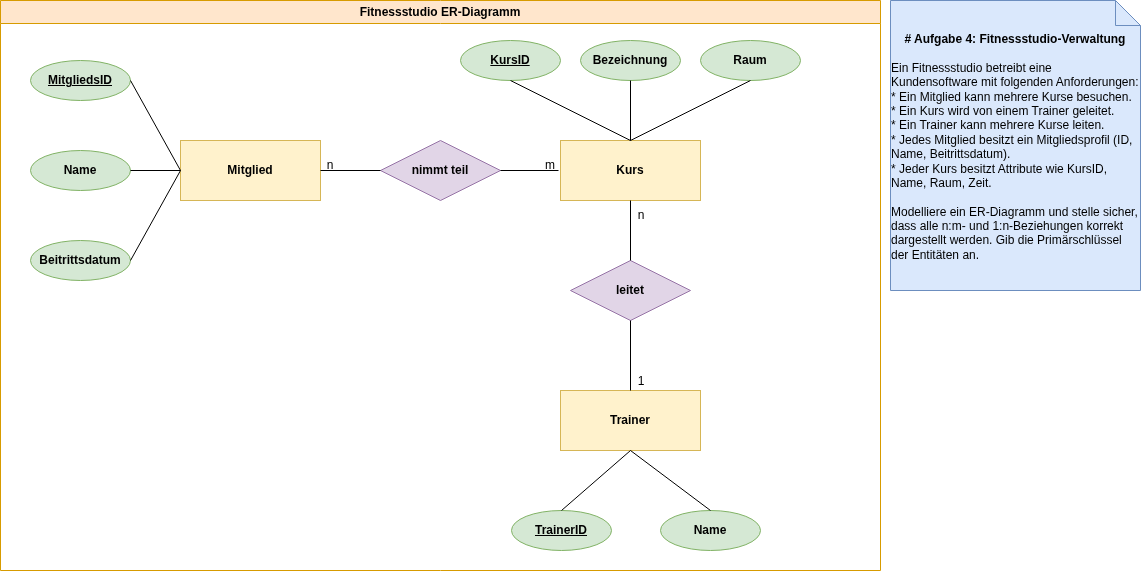

The diagram above was exported from draw.io. Its source (the exported page's mxGraphModel, read from the mxfile embedded in the PNG):
<mxGraphModel dx="2251" dy="837" grid="1" gridSize="10" guides="1" tooltips="1" connect="1" arrows="1" fold="1" page="1" pageScale="1" pageWidth="827" pageHeight="1169" math="0" shadow="0">
  <root>
    <mxCell id="0" />
    <mxCell id="1" parent="0" />
    <mxCell id="Dk36MoI9mi1UDb7i2JSW-1" parent="1" style="shape=note2;boundedLbl=1;whiteSpace=wrap;html=1;size=25;verticalAlign=top;align=center;fillColor=#dae8fc;strokeColor=#6c8ebf;" value="&lt;div&gt;&lt;b&gt;# Aufgabe 4: Fitnessstudio-Verwaltung&lt;/b&gt;&lt;/div&gt;&lt;div&gt;&lt;br&gt;&lt;/div&gt;&lt;div style=&quot;text-align: left;&quot;&gt;Ein Fitnessstudio betreibt eine Kundensoftware mit folgenden Anforderungen:&lt;/div&gt;&lt;div style=&quot;text-align: left;&quot;&gt;* Ein Mitglied kann mehrere Kurse besuchen.&lt;/div&gt;&lt;div style=&quot;text-align: left;&quot;&gt;* Ein Kurs wird von einem Trainer geleitet.&lt;/div&gt;&lt;div style=&quot;text-align: left;&quot;&gt;* Ein Trainer kann mehrere Kurse leiten.&lt;/div&gt;&lt;div style=&quot;text-align: left;&quot;&gt;* Jedes Mitglied besitzt ein Mitgliedsprofil (ID, Name, Beitrittsdatum).&lt;/div&gt;&lt;div style=&quot;text-align: left;&quot;&gt;* Jeder Kurs besitzt Attribute wie KursID, Name, Raum, Zeit.&lt;/div&gt;&lt;div style=&quot;text-align: left;&quot;&gt;&lt;br&gt;&lt;/div&gt;&lt;div style=&quot;text-align: left;&quot;&gt;Modelliere ein ER-Diagramm und stelle sicher, dass alle n:m- und 1:n-Beziehungen korrekt dargestellt werden. Gib die Primärschlüssel der Entitäten an.&lt;/div&gt;" vertex="1">
      <mxGeometry height="290" width="250" x="640" as="geometry" />
    </mxCell>
    <mxCell id="Dk36MoI9mi1UDb7i2JSW-2" parent="1" style="whiteSpace=wrap;html=1;align=center;fillColor=#fff2cc;strokeColor=#d6b656;" value="&lt;b&gt;Mitglied&lt;/b&gt;" vertex="1">
      <mxGeometry height="60" width="140" x="-70" y="140" as="geometry" />
    </mxCell>
    <mxCell id="Dk36MoI9mi1UDb7i2JSW-3" parent="1" style="ellipse;whiteSpace=wrap;html=1;align=center;fontStyle=4;strokeColor=#82b366;verticalAlign=middle;fontFamily=Helvetica;fontSize=12;fillColor=#d5e8d4;" value="&lt;b&gt;MitgliedsID&lt;/b&gt;" vertex="1">
      <mxGeometry height="40" width="100" x="-220" y="60" as="geometry" />
    </mxCell>
    <mxCell id="Dk36MoI9mi1UDb7i2JSW-5" parent="1" style="ellipse;whiteSpace=wrap;html=1;align=center;strokeColor=#82b366;verticalAlign=middle;fontFamily=Helvetica;fontSize=12;fontColor=default;fontStyle=0;fillColor=#d5e8d4;" value="&lt;b&gt;Name&lt;/b&gt;" vertex="1">
      <mxGeometry height="40" width="100" x="410" y="510" as="geometry" />
    </mxCell>
    <mxCell id="Dk36MoI9mi1UDb7i2JSW-6" parent="1" style="whiteSpace=wrap;html=1;align=center;fillColor=#fff2cc;strokeColor=#d6b656;" value="&lt;b&gt;Kurs&lt;/b&gt;" vertex="1">
      <mxGeometry height="60" width="140" x="310" y="140" as="geometry" />
    </mxCell>
    <mxCell id="Dk36MoI9mi1UDb7i2JSW-7" parent="1" style="whiteSpace=wrap;html=1;align=center;fillColor=#fff2cc;strokeColor=#d6b656;" value="&lt;b&gt;Trainer&lt;/b&gt;" vertex="1">
      <mxGeometry height="60" width="140" x="310" y="390" as="geometry" />
    </mxCell>
    <mxCell id="Dk36MoI9mi1UDb7i2JSW-8" parent="1" style="shape=rhombus;perimeter=rhombusPerimeter;whiteSpace=wrap;html=1;align=center;strokeColor=#9673a6;verticalAlign=middle;fontFamily=Helvetica;fontSize=12;fontStyle=0;fillColor=#e1d5e7;" value="&lt;b&gt;leitet&lt;/b&gt;" vertex="1">
      <mxGeometry height="60" width="120" x="320" y="260" as="geometry" />
    </mxCell>
    <mxCell id="Dk36MoI9mi1UDb7i2JSW-9" parent="1" style="ellipse;whiteSpace=wrap;html=1;align=center;fontStyle=4;strokeColor=#82b366;verticalAlign=middle;fontFamily=Helvetica;fontSize=12;fillColor=#d5e8d4;" value="&lt;b&gt;KursID&lt;/b&gt;" vertex="1">
      <mxGeometry height="40" width="100" x="210" y="40" as="geometry" />
    </mxCell>
    <mxCell id="Dk36MoI9mi1UDb7i2JSW-10" edge="1" parent="1" source="Dk36MoI9mi1UDb7i2JSW-7" style="endArrow=none;html=1;rounded=0;fontFamily=Helvetica;fontSize=12;fontColor=default;fontStyle=4;exitX=0.5;exitY=0;exitDx=0;exitDy=0;entryX=0.5;entryY=1;entryDx=0;entryDy=0;" target="Dk36MoI9mi1UDb7i2JSW-8" value="">
      <mxGeometry height="50" relative="1" width="50" as="geometry">
        <mxPoint x="500" y="390" as="sourcePoint" />
        <mxPoint x="550" y="340" as="targetPoint" />
      </mxGeometry>
    </mxCell>
    <mxCell id="Dk36MoI9mi1UDb7i2JSW-11" edge="1" parent="1" source="Dk36MoI9mi1UDb7i2JSW-8" style="endArrow=none;html=1;rounded=0;fontFamily=Helvetica;fontSize=12;fontColor=default;fontStyle=4;exitX=0.5;exitY=0;exitDx=0;exitDy=0;entryX=0.5;entryY=1;entryDx=0;entryDy=0;" target="Dk36MoI9mi1UDb7i2JSW-6" value="">
      <mxGeometry height="50" relative="1" width="50" as="geometry">
        <mxPoint x="530" y="280" as="sourcePoint" />
        <mxPoint x="580" y="230" as="targetPoint" />
      </mxGeometry>
    </mxCell>
    <mxCell id="Dk36MoI9mi1UDb7i2JSW-12" parent="1" style="text;html=1;whiteSpace=wrap;strokeColor=none;fillColor=none;align=center;verticalAlign=middle;rounded=0;fontFamily=Helvetica;fontSize=12;fontColor=default;fontStyle=0;" value="1" vertex="1">
      <mxGeometry height="30" width="60" x="361" y="366" as="geometry" />
    </mxCell>
    <mxCell id="Dk36MoI9mi1UDb7i2JSW-13" parent="1" style="text;html=1;whiteSpace=wrap;strokeColor=none;fillColor=none;align=center;verticalAlign=middle;rounded=0;fontFamily=Helvetica;fontSize=12;fontColor=default;fontStyle=0;" value="n" vertex="1">
      <mxGeometry height="30" width="60" x="361" y="200" as="geometry" />
    </mxCell>
    <mxCell id="Dk36MoI9mi1UDb7i2JSW-14" parent="1" style="shape=rhombus;perimeter=rhombusPerimeter;whiteSpace=wrap;html=1;align=center;strokeColor=#9673a6;verticalAlign=middle;fontFamily=Helvetica;fontSize=12;fontStyle=0;fillColor=#e1d5e7;" value="&lt;b&gt;nimmt teil&lt;/b&gt;" vertex="1">
      <mxGeometry height="60" width="120" x="130" y="140" as="geometry" />
    </mxCell>
    <mxCell id="Dk36MoI9mi1UDb7i2JSW-15" edge="1" parent="1" source="Dk36MoI9mi1UDb7i2JSW-2" style="endArrow=none;html=1;rounded=0;fontFamily=Helvetica;fontSize=12;fontColor=default;fontStyle=4;exitX=1;exitY=0.5;exitDx=0;exitDy=0;" target="Dk36MoI9mi1UDb7i2JSW-14" value="">
      <mxGeometry height="50" relative="1" width="50" as="geometry">
        <mxPoint x="110" y="310" as="sourcePoint" />
        <mxPoint x="160" y="260" as="targetPoint" />
      </mxGeometry>
    </mxCell>
    <mxCell id="Dk36MoI9mi1UDb7i2JSW-16" edge="1" parent="1" source="Dk36MoI9mi1UDb7i2JSW-14" style="endArrow=none;html=1;rounded=0;fontFamily=Helvetica;fontSize=12;fontColor=default;fontStyle=4;exitX=1;exitY=0.5;exitDx=0;exitDy=0;" value="">
      <mxGeometry height="50" relative="1" width="50" as="geometry">
        <mxPoint x="220" y="310" as="sourcePoint" />
        <mxPoint x="308" y="170" as="targetPoint" />
      </mxGeometry>
    </mxCell>
    <mxCell id="Dk36MoI9mi1UDb7i2JSW-17" parent="1" style="text;html=1;whiteSpace=wrap;strokeColor=none;fillColor=none;align=center;verticalAlign=middle;rounded=0;fontFamily=Helvetica;fontSize=12;fontColor=default;fontStyle=0;" value="n" vertex="1">
      <mxGeometry height="30" width="60" x="50" y="150" as="geometry" />
    </mxCell>
    <mxCell id="Dk36MoI9mi1UDb7i2JSW-18" parent="1" style="text;html=1;whiteSpace=wrap;strokeColor=none;fillColor=none;align=center;verticalAlign=middle;rounded=0;fontFamily=Helvetica;fontSize=12;fontColor=default;fontStyle=0;" value="m" vertex="1">
      <mxGeometry height="30" width="60" x="270" y="150" as="geometry" />
    </mxCell>
    <mxCell id="Dk36MoI9mi1UDb7i2JSW-19" parent="1" style="ellipse;whiteSpace=wrap;html=1;align=center;strokeColor=#82b366;verticalAlign=middle;fontFamily=Helvetica;fontSize=12;fontColor=default;fontStyle=0;fillColor=#d5e8d4;" value="&lt;b&gt;Name&lt;/b&gt;" vertex="1">
      <mxGeometry height="40" width="100" x="-220" y="150" as="geometry" />
    </mxCell>
    <mxCell id="Dk36MoI9mi1UDb7i2JSW-20" parent="1" style="ellipse;whiteSpace=wrap;html=1;align=center;strokeColor=#82b366;verticalAlign=middle;fontFamily=Helvetica;fontSize=12;fontColor=default;fontStyle=0;fillColor=#d5e8d4;" value="&lt;b&gt;Beitrittsdatum&lt;/b&gt;" vertex="1">
      <mxGeometry height="40" width="100" x="-220" y="240" as="geometry" />
    </mxCell>
    <mxCell id="Dk36MoI9mi1UDb7i2JSW-21" edge="1" parent="1" source="Dk36MoI9mi1UDb7i2JSW-20" style="endArrow=none;html=1;rounded=0;fontFamily=Helvetica;fontSize=12;fontColor=default;fontStyle=4;entryX=0;entryY=0.5;entryDx=0;entryDy=0;exitX=1;exitY=0.5;exitDx=0;exitDy=0;" target="Dk36MoI9mi1UDb7i2JSW-2" value="">
      <mxGeometry height="50" relative="1" width="50" as="geometry">
        <mxPoint x="-90" y="340" as="sourcePoint" />
        <mxPoint x="-40" y="290" as="targetPoint" />
      </mxGeometry>
    </mxCell>
    <mxCell id="Dk36MoI9mi1UDb7i2JSW-22" edge="1" parent="1" source="Dk36MoI9mi1UDb7i2JSW-19" style="endArrow=none;html=1;rounded=0;fontFamily=Helvetica;fontSize=12;fontColor=default;fontStyle=4;exitX=1;exitY=0.5;exitDx=0;exitDy=0;entryX=0;entryY=0.5;entryDx=0;entryDy=0;" target="Dk36MoI9mi1UDb7i2JSW-2" value="">
      <mxGeometry height="50" relative="1" width="50" as="geometry">
        <mxPoint x="-30" y="330" as="sourcePoint" />
        <mxPoint x="20" y="280" as="targetPoint" />
      </mxGeometry>
    </mxCell>
    <mxCell id="Dk36MoI9mi1UDb7i2JSW-23" edge="1" parent="1" source="Dk36MoI9mi1UDb7i2JSW-3" style="endArrow=none;html=1;rounded=0;fontFamily=Helvetica;fontSize=12;fontColor=default;fontStyle=4;exitX=1;exitY=0.5;exitDx=0;exitDy=0;entryX=0;entryY=0.5;entryDx=0;entryDy=0;" target="Dk36MoI9mi1UDb7i2JSW-2" value="">
      <mxGeometry height="50" relative="1" width="50" as="geometry">
        <mxPoint x="-100" y="90" as="sourcePoint" />
        <mxPoint x="-50" y="40" as="targetPoint" />
      </mxGeometry>
    </mxCell>
    <mxCell id="Dk36MoI9mi1UDb7i2JSW-24" parent="1" style="ellipse;whiteSpace=wrap;html=1;align=center;strokeColor=#82b366;verticalAlign=middle;fontFamily=Helvetica;fontSize=12;fontColor=default;fontStyle=0;fillColor=#d5e8d4;" value="&lt;b&gt;Bezeichnung&lt;/b&gt;" vertex="1">
      <mxGeometry height="40" width="100" x="330" y="40" as="geometry" />
    </mxCell>
    <mxCell id="Dk36MoI9mi1UDb7i2JSW-25" parent="1" style="ellipse;whiteSpace=wrap;html=1;align=center;strokeColor=#82b366;verticalAlign=middle;fontFamily=Helvetica;fontSize=12;fontColor=default;fontStyle=0;fillColor=#d5e8d4;" value="&lt;b&gt;Raum&lt;/b&gt;" vertex="1">
      <mxGeometry height="40" width="100" x="450" y="40" as="geometry" />
    </mxCell>
    <mxCell id="Dk36MoI9mi1UDb7i2JSW-26" edge="1" parent="1" source="Dk36MoI9mi1UDb7i2JSW-6" style="endArrow=none;html=1;rounded=0;fontFamily=Helvetica;fontSize=12;fontColor=default;fontStyle=4;exitX=0.5;exitY=0;exitDx=0;exitDy=0;entryX=0.5;entryY=1;entryDx=0;entryDy=0;" target="Dk36MoI9mi1UDb7i2JSW-25" value="">
      <mxGeometry height="50" relative="1" width="50" as="geometry">
        <mxPoint x="570" y="210" as="sourcePoint" />
        <mxPoint x="620" y="160" as="targetPoint" />
      </mxGeometry>
    </mxCell>
    <mxCell id="Dk36MoI9mi1UDb7i2JSW-27" edge="1" parent="1" source="Dk36MoI9mi1UDb7i2JSW-6" style="endArrow=none;html=1;rounded=0;fontFamily=Helvetica;fontSize=12;fontColor=default;fontStyle=4;entryX=0.5;entryY=1;entryDx=0;entryDy=0;" target="Dk36MoI9mi1UDb7i2JSW-24" value="">
      <mxGeometry height="50" relative="1" width="50" as="geometry">
        <mxPoint x="510" y="230" as="sourcePoint" />
        <mxPoint x="560" y="180" as="targetPoint" />
      </mxGeometry>
    </mxCell>
    <mxCell id="Dk36MoI9mi1UDb7i2JSW-28" edge="1" parent="1" style="endArrow=none;html=1;rounded=0;fontFamily=Helvetica;fontSize=12;fontColor=default;fontStyle=4;entryX=0.5;entryY=1;entryDx=0;entryDy=0;" target="Dk36MoI9mi1UDb7i2JSW-9" value="">
      <mxGeometry height="50" relative="1" width="50" as="geometry">
        <mxPoint x="380" y="140" as="sourcePoint" />
        <mxPoint x="300" y="100" as="targetPoint" />
      </mxGeometry>
    </mxCell>
    <mxCell id="Dk36MoI9mi1UDb7i2JSW-29" parent="1" style="ellipse;whiteSpace=wrap;html=1;align=center;fontStyle=4;strokeColor=#82b366;verticalAlign=middle;fontFamily=Helvetica;fontSize=12;fillColor=#d5e8d4;" value="&lt;b&gt;TrainerID&lt;/b&gt;" vertex="1">
      <mxGeometry height="40" width="100" x="261" y="510" as="geometry" />
    </mxCell>
    <mxCell id="Dk36MoI9mi1UDb7i2JSW-30" edge="1" parent="1" source="Dk36MoI9mi1UDb7i2JSW-29" style="endArrow=none;html=1;rounded=0;fontFamily=Helvetica;fontSize=12;fontColor=default;fontStyle=4;entryX=0.5;entryY=1;entryDx=0;entryDy=0;exitX=0.5;exitY=0;exitDx=0;exitDy=0;" target="Dk36MoI9mi1UDb7i2JSW-7" value="">
      <mxGeometry height="50" relative="1" width="50" as="geometry">
        <mxPoint x="160" y="510" as="sourcePoint" />
        <mxPoint x="210" y="460" as="targetPoint" />
      </mxGeometry>
    </mxCell>
    <mxCell id="Dk36MoI9mi1UDb7i2JSW-31" edge="1" parent="1" source="Dk36MoI9mi1UDb7i2JSW-5" style="endArrow=none;html=1;rounded=0;fontFamily=Helvetica;fontSize=12;fontColor=default;fontStyle=4;entryX=0.5;entryY=1;entryDx=0;entryDy=0;exitX=0.5;exitY=0;exitDx=0;exitDy=0;" target="Dk36MoI9mi1UDb7i2JSW-7" value="">
      <mxGeometry height="50" relative="1" width="50" as="geometry">
        <mxPoint x="520" y="500" as="sourcePoint" />
        <mxPoint x="570" y="450" as="targetPoint" />
      </mxGeometry>
    </mxCell>
    <mxCell id="Dk36MoI9mi1UDb7i2JSW-32" parent="1" style="swimlane;whiteSpace=wrap;html=1;strokeColor=#d79b00;align=center;verticalAlign=middle;fontFamily=Helvetica;fontSize=12;fontStyle=1;fillColor=#ffe6cc;" value="Fitnessstudio ER-Diagramm" vertex="1">
      <mxGeometry height="570" width="880" x="-250" as="geometry" />
    </mxCell>
  </root>
</mxGraphModel>